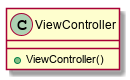

The diagram above was rendered by PlantUML. Its source (embedded in the PNG):
@startuml
class ViewController {
    + ViewController()
}
@enduml